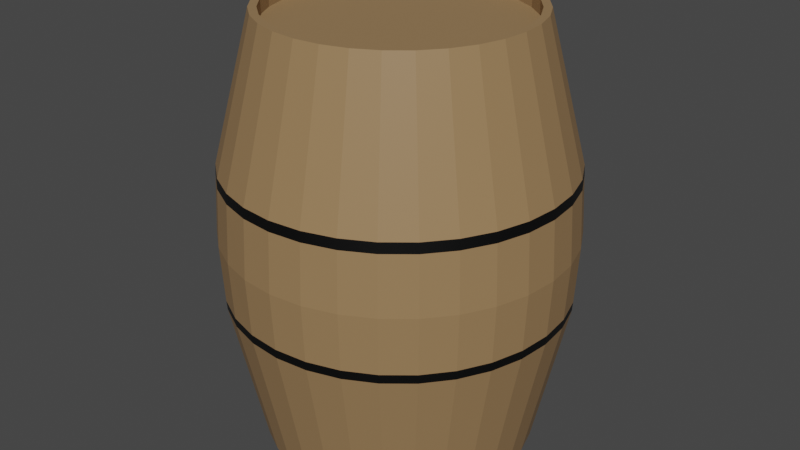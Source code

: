 # Source: Wooden_Barrel.blend  (saved by Blender 3.1.7; exported with 4.5.12 LTS)
import bpy
from mathutils import Matrix  # noqa: F401  (used for matrix-valued properties, if any)

bpy.ops.wm.read_factory_settings(use_empty=True)
scene = bpy.context.scene
scene.name = 'Scene'

# ---- collections
col_collection = bpy.data.collections.new('Collection'); scene.collection.children.link(col_collection)

# ---- materials (node trees are filled in below, after node groups)
mat_material_001 = bpy.data.materials.new('Material.001')
mat_material_001.use_transparent_shadow = False
mat_material_002 = bpy.data.materials.new('Material.002')
mat_material_002.use_transparent_shadow = False

# ---- material node trees
mat_material_001.use_nodes = True; mat_material_001.node_tree.nodes.clear()
_N = mat_material_001.node_tree.nodes; _L = mat_material_001.node_tree.links
n0 = _N.new('ShaderNodeBsdfPrincipled'); n0.name = 'Principled BSDF'; n0.location = (10, 300)
n0.distribution = 'GGX'
n0.subsurface_method = 'RANDOM_WALK_SKIN'
n0.inputs[0].default_value = (0.0, 0.0, 0.0, 1.0)
n0.inputs[3].default_value = 1.45
n0.inputs[27].default_value = (0.0, 0.0, 0.0, 1.0)
n0.inputs[28].default_value = 1.0
n1 = _N.new('ShaderNodeOutputMaterial'); n1.name = 'Material Output'; n1.location = (300, 300)
_L.new(n0.outputs[0], n1.inputs[0])
n1.is_active_output = True
mat_material_002.use_nodes = True; mat_material_002.node_tree.nodes.clear()
_N = mat_material_002.node_tree.nodes; _L = mat_material_002.node_tree.links
n0 = _N.new('ShaderNodeBsdfPrincipled'); n0.name = 'Principled BSDF'; n0.location = (10, 300)
n0.distribution = 'GGX'
n0.subsurface_method = 'RANDOM_WALK_SKIN'
n0.inputs[0].default_value = (0.3185, 0.1946, 0.09084, 1.0)
n0.inputs[3].default_value = 1.45
n0.inputs[27].default_value = (0.0, 0.0, 0.0, 1.0)
n0.inputs[28].default_value = 1.0
n1 = _N.new('ShaderNodeOutputMaterial'); n1.name = 'Material Output'; n1.location = (300, 300)
_L.new(n0.outputs[0], n1.inputs[0])
n1.is_active_output = True

# ---- world
world_world = bpy.data.worlds.new('World'); scene.world = world_world
world_world.use_nodes = True; world_world.node_tree.nodes.clear()
_N = world_world.node_tree.nodes; _L = world_world.node_tree.links
n0 = _N.new('ShaderNodeOutputWorld'); n0.name = 'World Output'; n0.location = (300, 300)
n1 = _N.new('ShaderNodeBackground'); n1.name = 'Background'; n1.location = (10, 300)
n1.inputs[0].default_value = (0.05088, 0.05088, 0.05088, 1.0)
_L.new(n1.outputs[0], n0.inputs[0])
n0.is_active_output = True
world_world.color = (0.05088, 0.05088, 0.05088)
world_world.use_sun_shadow = False
world_world.sun_shadow_jitter_overblur = 0.0

# ---- meshes
me_cylinder_001 = bpy.data.meshes.new('Cylinder.001')
me_cylinder_001.from_pydata([(-7.031e-09, 1.141, -0.3946), (-7.028e-09, 1.141, 0.4112), (0.2226, 1.119, 0.4112), (0.2225, 1.119, -0.3946), (0.4367, 1.054, 0.4112), (0.4365, 1.054, -0.3946), (0.6339, 0.9488, 0.4112), (0.6337, 0.9485, -0.3946), (0.8069, 0.8069, 0.4112), (0.8066, 0.8066, -0.3946), (0.9488, 0.6339, 0.4112), (0.9485, 0.6337, -0.3946), (1.054, 0.4367, 0.4112), (1.054, 0.4365, -0.3946), (1.119, 0.2226, 0.4112), (1.119, 0.2225, -0.3946), (1.141, -4.722e-08, 0.4112), (1.141, -4.721e-08, -0.3946), (1.119, -0.2226, 0.4112), (1.119, -0.2225, -0.3946), (1.054, -0.4367, 0.4112), (1.054, -0.4365, -0.3946), (0.9488, -0.6339, 0.4112), (0.9485, -0.6337, -0.3946), (0.8069, -0.8069, 0.4112), (0.8066, -0.8066, -0.3946), (0.6339, -0.9488, 0.4112), (0.6337, -0.9485, -0.3946), (0.4367, -1.054, 0.4112), (0.4365, -1.054, -0.3946), (0.2226, -1.119, 0.4112), (0.2225, -1.119, -0.3946), (-1.068e-07, -1.141, 0.4112), (-1.068e-07, -1.141, -0.3946), (-0.2226, -1.119, 0.4112), (-0.2225, -1.119, -0.3946), (-0.4367, -1.054, 0.4112), (-0.4365, -1.054, -0.3946), (-0.6339, -0.9488, 0.4112), (-0.6337, -0.9485, -0.3946), (-0.8069, -0.8069, 0.4112), (-0.8066, -0.8066, -0.3946), (-0.9488, -0.6339, 0.4112), (-0.9485, -0.6337, -0.3946), (-1.054, -0.4367, 0.4112), (-1.054, -0.4365, -0.3946), (-1.119, -0.2226, 0.4112), (-1.119, -0.2225, -0.3946), (-1.141, 1.627e-08, 0.4112), (-1.141, 1.625e-08, -0.3946), (-1.119, 0.2226, 0.4112), (-1.119, 0.2225, -0.3946), (-1.054, 0.4367, 0.4112), (-1.054, 0.4365, -0.3946), (-0.9488, 0.6339, 0.4112), (-0.9485, 0.6337, -0.3946), (-0.8069, 0.8069, 0.4112), (-0.8066, 0.8066, -0.3946), (-0.6339, 0.9488, 0.4112), (-0.6337, 0.9485, -0.3946), (-0.4367, 1.054, 0.4112), (-0.4365, 1.054, -0.3946), (-0.2226, 1.119, 0.4112), (-0.2225, 1.119, -0.3946), (-7e-09, 1.145, 0.3496), (0.2234, 1.123, 0.3496), (0.4383, 1.058, 0.3496), (0.6363, 0.9522, 0.3496), (0.8098, 0.8098, 0.3496), (0.9522, 0.6363, 0.3496), (1.058, 0.4383, 0.3496), (1.123, 0.2234, 0.3496), (1.145, -4.73e-08, 0.3496), (1.123, -0.2234, 0.3496), (1.058, -0.4383, 0.3496), (0.9522, -0.6363, 0.3496), (0.8098, -0.8098, 0.3496), (0.6363, -0.9522, 0.3496), (0.4383, -1.058, 0.3496), (0.2234, -1.123, 0.3496), (-1.071e-07, -1.145, 0.3496), (-0.2234, -1.123, 0.3496), (-0.4383, -1.058, 0.3496), (-0.6363, -0.9522, 0.3496), (-0.8098, -0.8098, 0.3496), (-0.9522, -0.6363, 0.3496), (-1.058, -0.4383, 0.3496), (-1.123, -0.2234, 0.3496), (-1.145, 1.642e-08, 0.3496), (-1.123, 0.2234, 0.3496), (-1.058, 0.4383, 0.3496), (-0.9522, 0.6363, 0.3496), (-0.8098, 0.8098, 0.3496), (-0.6363, 0.9522, 0.3496), (-0.4383, 1.058, 0.3496), (-0.2234, 1.123, 0.3496), (0.2234, 1.123, -0.3406), (0.4383, 1.058, -0.3406), (0.6363, 0.9522, -0.3406), (0.8098, 0.8098, -0.3406), (0.9522, 0.6363, -0.3406), (1.058, 0.4383, -0.3406), (1.123, 0.2234, -0.3406), (1.145, -4.73e-08, -0.3406), (1.123, -0.2234, -0.3406), (1.058, -0.4383, -0.3406), (0.9522, -0.6363, -0.3406), (0.8098, -0.8098, -0.3406), (0.6363, -0.9522, -0.3406), (0.4383, -1.058, -0.3406), (0.2234, -1.123, -0.3406), (-1.071e-07, -1.145, -0.3406), (-0.2234, -1.123, -0.3406), (-0.4383, -1.058, -0.3406), (-0.6363, -0.9522, -0.3406), (-0.8098, -0.8098, -0.3406), (-0.9522, -0.6363, -0.3406), (-1.058, -0.4383, -0.3406), (-1.123, -0.2234, -0.3406), (-1.145, 1.642e-08, -0.3406), (-1.123, 0.2234, -0.3406), (-1.058, 0.4383, -0.3406), (-0.9522, 0.6363, -0.3406), (-0.8098, 0.8098, -0.3406), (-0.6363, 0.9522, -0.3406), (-0.4383, 1.058, -0.3406), (-0.2234, 1.123, -0.3406), (-7e-09, 1.145, -0.3406), (1.072e-09, 0.9232, -1.297), (1.589e-09, 0.8862, 1.277), (0.1801, 0.9055, -1.297), (0.1729, 0.8692, 1.277), (0.3533, 0.853, -1.297), (0.3392, 0.8188, 1.277), (0.5129, 0.7676, -1.297), (0.4924, 0.7369, 1.277), (0.6528, 0.6528, -1.297), (0.6267, 0.6267, 1.277), (0.7676, 0.5129, -1.297), (0.7369, 0.4924, 1.277), (0.853, 0.3533, -1.297), (0.8188, 0.3392, 1.277), (0.9055, 0.1801, -1.297), (0.8692, 0.1729, 1.277), (0.9232, -4.179e-08, -1.297), (0.8862, -4.086e-08, 1.277), (0.9055, -0.1801, -1.297), (0.8692, -0.1729, 1.277), (0.853, -0.3533, -1.297), (0.8188, -0.3392, 1.277), (0.7676, -0.5129, -1.297), (0.7369, -0.4924, 1.277), (0.6528, -0.6528, -1.297), (0.6267, -0.6267, 1.277), (0.5129, -0.7676, -1.297), (0.4924, -0.7369, 1.277), (0.3533, -0.853, -1.297), (0.3392, -0.8188, 1.277), (0.1801, -0.9055, -1.297), (0.1729, -0.8692, 1.277), (-7.964e-08, -0.9232, -1.297), (-7.589e-08, -0.8862, 1.277), (-0.1801, -0.9055, -1.297), (-0.1729, -0.8692, 1.277), (-0.3533, -0.853, -1.297), (-0.3392, -0.8188, 1.277), (-0.5129, -0.7676, -1.297), (-0.4924, -0.7369, 1.277), (-0.6528, -0.6528, -1.297), (-0.6267, -0.6267, 1.277), (-0.7676, -0.5129, -1.297), (-0.7369, -0.4924, 1.277), (-0.853, -0.3533, -1.297), (-0.8188, -0.3392, 1.277), (-0.9055, -0.1801, -1.297), (-0.8692, -0.1729, 1.277), (-0.9232, 9.58e-09, -1.297), (-0.8862, 8.449e-09, 1.277), (-0.9055, 0.1801, -1.297), (-0.8692, 0.1729, 1.277), (-0.853, 0.3533, -1.297), (-0.8188, 0.3392, 1.277), (-0.7676, 0.5129, -1.297), (-0.7369, 0.4924, 1.277), (-0.6528, 0.6528, -1.297), (-0.6267, 0.6267, 1.277), (-0.5129, 0.7676, -1.297), (-0.4924, 0.7369, 1.277), (-0.3533, 0.853, -1.297), (-0.3392, 0.8188, 1.277), (-0.1801, 0.9055, -1.297), (-0.1729, 0.8692, 1.277), (-7.031e-09, 1.141, -0.3946), (-7.028e-09, 1.141, 0.4112), (0.2226, 1.119, 0.4112), (0.2225, 1.119, -0.3946), (0.4367, 1.054, 0.4112), (0.4365, 1.054, -0.3946), (0.6339, 0.9488, 0.4112), (0.6337, 0.9485, -0.3946), (0.8069, 0.8069, 0.4112), (0.8066, 0.8066, -0.3946), (0.9488, 0.6339, 0.4112), (0.9485, 0.6337, -0.3946), (1.054, 0.4367, 0.4112), (1.054, 0.4365, -0.3946), (1.119, 0.2226, 0.4112), (1.119, 0.2225, -0.3946), (1.141, -4.722e-08, 0.4112), (1.141, -4.721e-08, -0.3946), (1.119, -0.2226, 0.4112), (1.119, -0.2225, -0.3946), (1.054, -0.4367, 0.4112), (1.054, -0.4365, -0.3946), (0.9488, -0.6339, 0.4112), (0.9485, -0.6337, -0.3946), (0.8069, -0.8069, 0.4112), (0.8066, -0.8066, -0.3946), (0.6339, -0.9488, 0.4112), (0.6337, -0.9485, -0.3946), (0.4367, -1.054, 0.4112), (0.4365, -1.054, -0.3946), (0.2226, -1.119, 0.4112), (0.2225, -1.119, -0.3946), (-1.068e-07, -1.141, 0.4112), (-1.068e-07, -1.141, -0.3946), (-0.2226, -1.119, 0.4112), (-0.2225, -1.119, -0.3946), (-0.4367, -1.054, 0.4112), (-0.4365, -1.054, -0.3946), (-0.6339, -0.9488, 0.4112), (-0.6337, -0.9485, -0.3946), (-0.8069, -0.8069, 0.4112), (-0.8066, -0.8066, -0.3946), (-0.9488, -0.6339, 0.4112), (-0.9485, -0.6337, -0.3946), (-1.054, -0.4367, 0.4112), (-1.054, -0.4365, -0.3946), (-1.119, -0.2226, 0.4112), (-1.119, -0.2225, -0.3946), (-1.141, 1.627e-08, 0.4112), (-1.141, 1.625e-08, -0.3946), (-1.119, 0.2226, 0.4112), (-1.119, 0.2225, -0.3946), (-1.054, 0.4367, 0.4112), (-1.054, 0.4365, -0.3946), (-0.9488, 0.6339, 0.4112), (-0.9485, 0.6337, -0.3946), (-0.8069, 0.8069, 0.4112), (-0.8066, 0.8066, -0.3946), (-0.6339, 0.9488, 0.4112), (-0.6337, 0.9485, -0.3946), (-0.4367, 1.054, 0.4112), (-0.4365, 1.054, -0.3946), (-0.2226, 1.119, 0.4112), (-0.2225, 1.119, -0.3946), (-7e-09, 1.145, 0.3496), (0.2234, 1.123, 0.3496), (0.4383, 1.058, 0.3496), (0.6363, 0.9522, 0.3496), (0.8098, 0.8098, 0.3496), (0.9522, 0.6363, 0.3496), (1.058, 0.4383, 0.3496), (1.123, 0.2234, 0.3496), (1.145, -4.73e-08, 0.3496), (1.123, -0.2234, 0.3496), (1.058, -0.4383, 0.3496), (0.9522, -0.6363, 0.3496), (0.8098, -0.8098, 0.3496), (0.6363, -0.9522, 0.3496), (0.4383, -1.058, 0.3496), (0.2234, -1.123, 0.3496), (-1.071e-07, -1.145, 0.3496), (-0.2234, -1.123, 0.3496), (-0.4383, -1.058, 0.3496), (-0.6363, -0.9522, 0.3496), (-0.8098, -0.8098, 0.3496), (-0.9522, -0.6363, 0.3496), (-1.058, -0.4383, 0.3496), (-1.123, -0.2234, 0.3496), (-1.145, 1.642e-08, 0.3496), (-1.123, 0.2234, 0.3496), (-1.058, 0.4383, 0.3496), (-0.9522, 0.6363, 0.3496), (-0.8098, 0.8098, 0.3496), (-0.6363, 0.9522, 0.3496), (-0.4383, 1.058, 0.3496), (-0.2234, 1.123, 0.3496), (0.2234, 1.123, -0.3406), (0.4383, 1.058, -0.3406), (0.6363, 0.9522, -0.3406), (0.8098, 0.8098, -0.3406), (0.9522, 0.6363, -0.3406), (1.058, 0.4383, -0.3406), (1.123, 0.2234, -0.3406), (1.145, -4.73e-08, -0.3406), (1.123, -0.2234, -0.3406), (1.058, -0.4383, -0.3406), (0.9522, -0.6363, -0.3406), (0.8098, -0.8098, -0.3406), (0.6363, -0.9522, -0.3406), (0.4383, -1.058, -0.3406), (0.2234, -1.123, -0.3406), (-1.071e-07, -1.145, -0.3406), (-0.2234, -1.123, -0.3406), (-0.4383, -1.058, -0.3406), (-0.6363, -0.9522, -0.3406), (-0.8098, -0.8098, -0.3406), (-0.9522, -0.6363, -0.3406), (-1.058, -0.4383, -0.3406), (-1.123, -0.2234, -0.3406), (-1.145, 1.642e-08, -0.3406), (-1.123, 0.2234, -0.3406), (-1.058, 0.4383, -0.3406), (-0.9522, 0.6363, -0.3406), (-0.8098, 0.8098, -0.3406), (-0.6363, 0.9522, -0.3406), (-0.4383, 1.058, -0.3406), (-0.2234, 1.123, -0.3406), (-7e-09, 1.145, -0.3406), (-6.861e-09, 1.166, 0.00168), (0.2275, 1.144, 0.00168), (0.4462, 1.077, 0.00168), (0.6478, 0.9695, 0.00168), (0.8245, 0.8245, 0.00168), (0.9695, 0.6478, 0.00168), (1.077, 0.4462, 0.00168), (1.144, 0.2275, 0.00168), (1.166, -4.768e-08, 0.00168), (1.144, -0.2275, 0.00168), (1.077, -0.4462, 0.00168), (0.9695, -0.6478, 0.00168), (0.8245, -0.8245, 0.00168), (0.6478, -0.9695, 0.00168), (0.4462, -1.077, 0.00168), (0.2275, -1.144, 0.00168), (-1.088e-07, -1.166, 0.00168), (-0.2275, -1.144, 0.00168), (-0.4462, -1.077, 0.00168), (-0.6478, -0.9695, 0.00168), (-0.8245, -0.8245, 0.00168), (-0.9695, -0.6478, 0.00168), (-1.077, -0.4462, 0.00168), (-1.144, -0.2275, 0.00168), (-1.166, 1.719e-08, 0.00168), (-1.144, 0.2275, 0.00168), (-1.077, 0.4462, 0.00168), (-0.9695, 0.6478, 0.00168), (-0.8245, 0.8245, 0.00168), (-0.6478, 0.9695, 0.00168), (-0.4462, 1.077, 0.00168), (-0.2275, 1.144, 0.00168), (0.1625, 0.8171, 1.277), (2.717e-10, 0.8331, 1.277), (0.3188, 0.7697, 1.277), (0.4628, 0.6927, 1.277), (0.5891, 0.5891, 1.277), (0.6927, 0.4628, 1.277), (0.7697, 0.3188, 1.277), (0.8171, 0.1625, 1.277), (0.8331, -3.888e-08, 1.277), (0.8171, -0.1625, 1.277), (0.7697, -0.3188, 1.277), (0.6927, -0.4628, 1.277), (0.5891, -0.5891, 1.277), (0.4628, -0.6927, 1.277), (0.3188, -0.7697, 1.277), (0.1625, -0.8171, 1.277), (-7.256e-08, -0.8331, 1.277), (-0.1625, -0.8171, 1.277), (-0.3188, -0.7697, 1.277), (-0.4628, -0.6927, 1.277), (-0.5891, -0.5891, 1.277), (-0.6927, -0.4628, 1.277), (-0.7697, -0.3188, 1.277), (-0.8171, -0.1625, 1.277), (-0.8331, 7.466e-09, 1.277), (-0.8171, 0.1625, 1.277), (-0.7697, 0.3188, 1.277), (-0.6927, 0.4628, 1.277), (-0.5891, 0.5891, 1.277), (-0.4628, 0.6927, 1.277), (-0.3188, 0.7697, 1.277), (-0.1625, 0.8171, 1.277), (0.1625, 0.8171, 1.193), (-2.339e-09, 0.8331, 1.193), (0.3188, 0.7697, 1.193), (0.4628, 0.6927, 1.193), (0.5891, 0.5891, 1.193), (0.6927, 0.4628, 1.193), (0.7697, 0.3188, 1.193), (0.8171, 0.1625, 1.193), (0.8331, -3.888e-08, 1.193), (0.8171, -0.1625, 1.193), (0.7697, -0.3188, 1.193), (0.6927, -0.4628, 1.193), (0.5891, -0.5891, 1.193), (0.4628, -0.6927, 1.193), (0.3188, -0.7697, 1.193), (0.1625, -0.8171, 1.193), (-7.517e-08, -0.8331, 1.193), (-0.1625, -0.8171, 1.193), (-0.3188, -0.7697, 1.193), (-0.4628, -0.6927, 1.193), (-0.5891, -0.5891, 1.193), (-0.6927, -0.4628, 1.193), (-0.7697, -0.3188, 1.193), (-0.8171, -0.1625, 1.193), (-0.8331, 7.466e-09, 1.193), (-0.8171, 0.1625, 1.193), (-0.7697, 0.3188, 1.193), (-0.6927, 0.4628, 1.193), (-0.5891, 0.5891, 1.193), (-0.4628, 0.6927, 1.193), (-0.3188, 0.7697, 1.193), (-0.1625, 0.8171, 1.193)], [], [(95, 62, 1, 64), (94, 60, 62, 95), (93, 58, 60, 94), (92, 56, 58, 93), (91, 54, 56, 92), (90, 52, 54, 91), (89, 50, 52, 90), (88, 48, 50, 89), (87, 46, 48, 88), (86, 44, 46, 87), (85, 42, 44, 86), (84, 40, 42, 85), (83, 38, 40, 84), (82, 36, 38, 83), (81, 34, 36, 82), (80, 32, 34, 81), (79, 30, 32, 80), (78, 28, 30, 79), (77, 26, 28, 78), (76, 24, 26, 77), (75, 22, 24, 76), (74, 20, 22, 75), (73, 18, 20, 74), (72, 16, 18, 73), (71, 14, 16, 72), (70, 12, 14, 71), (69, 10, 12, 70), (68, 8, 10, 69), (67, 6, 8, 68), (66, 4, 6, 67), (65, 2, 4, 66), (64, 1, 2, 65), (63, 126, 127, 0), (61, 125, 126, 63), (59, 124, 125, 61), (57, 123, 124, 59), (55, 122, 123, 57), (53, 121, 122, 55), (51, 120, 121, 53), (49, 119, 120, 51), (47, 118, 119, 49), (45, 117, 118, 47), (43, 116, 117, 45), (41, 115, 116, 43), (39, 114, 115, 41), (37, 113, 114, 39), (35, 112, 113, 37), (33, 111, 112, 35), (31, 110, 111, 33), (29, 109, 110, 31), (27, 108, 109, 29), (25, 107, 108, 27), (23, 106, 107, 25), (21, 105, 106, 23), (19, 104, 105, 21), (17, 103, 104, 19), (15, 102, 103, 17), (13, 101, 102, 15), (11, 100, 101, 13), (9, 99, 100, 11), (7, 98, 99, 9), (5, 97, 98, 7), (3, 96, 97, 5), (0, 127, 96, 3), (193, 129, 131, 194), (194, 131, 133, 196), (196, 133, 135, 198), (198, 135, 137, 200), (200, 137, 139, 202), (202, 139, 141, 204), (204, 141, 143, 206), (206, 143, 145, 208), (208, 145, 147, 210), (210, 147, 149, 212), (212, 149, 151, 214), (214, 151, 153, 216), (216, 153, 155, 218), (218, 155, 157, 220), (220, 157, 159, 222), (222, 159, 161, 224), (224, 161, 163, 226), (226, 163, 165, 228), (228, 165, 167, 230), (230, 167, 169, 232), (232, 169, 171, 234), (234, 171, 173, 236), (236, 173, 175, 238), (238, 175, 177, 240), (240, 177, 179, 242), (242, 179, 181, 244), (244, 181, 183, 246), (246, 183, 185, 248), (248, 185, 187, 250), (250, 187, 189, 252), (157, 155, 365, 366), (252, 189, 191, 254), (254, 191, 129, 193), (128, 130, 132, 134, 136, 138, 140, 142, 144, 146, 148, 150, 152, 154, 156, 158, 160, 162, 164, 166, 168, 170, 172, 174, 176, 178, 180, 182, 184, 186, 188, 190), (190, 255, 192, 128), (188, 253, 255, 190), (186, 251, 253, 188), (184, 249, 251, 186), (182, 247, 249, 184), (180, 245, 247, 182), (178, 243, 245, 180), (176, 241, 243, 178), (174, 239, 241, 176), (172, 237, 239, 174), (170, 235, 237, 172), (168, 233, 235, 170), (166, 231, 233, 168), (164, 229, 231, 166), (162, 227, 229, 164), (160, 225, 227, 162), (158, 223, 225, 160), (156, 221, 223, 158), (154, 219, 221, 156), (152, 217, 219, 154), (150, 215, 217, 152), (148, 213, 215, 150), (146, 211, 213, 148), (144, 209, 211, 146), (142, 207, 209, 144), (140, 205, 207, 142), (138, 203, 205, 140), (136, 201, 203, 138), (134, 199, 201, 136), (132, 197, 199, 134), (130, 195, 197, 132), (128, 192, 195, 130), (320, 256, 257, 321), (321, 257, 258, 322), (322, 258, 259, 323), (323, 259, 260, 324), (324, 260, 261, 325), (325, 261, 262, 326), (326, 262, 263, 327), (327, 263, 264, 328), (328, 264, 265, 329), (329, 265, 266, 330), (330, 266, 267, 331), (331, 267, 268, 332), (332, 268, 269, 333), (333, 269, 270, 334), (334, 270, 271, 335), (335, 271, 272, 336), (336, 272, 273, 337), (337, 273, 274, 338), (338, 274, 275, 339), (339, 275, 276, 340), (340, 276, 277, 341), (341, 277, 278, 342), (342, 278, 279, 343), (343, 279, 280, 344), (344, 280, 281, 345), (345, 281, 282, 346), (346, 282, 283, 347), (347, 283, 284, 348), (348, 284, 285, 349), (349, 285, 286, 350), (350, 286, 287, 351), (351, 287, 256, 320), (318, 351, 320, 319), (317, 350, 351, 318), (316, 349, 350, 317), (315, 348, 349, 316), (314, 347, 348, 315), (313, 346, 347, 314), (312, 345, 346, 313), (311, 344, 345, 312), (310, 343, 344, 311), (309, 342, 343, 310), (308, 341, 342, 309), (307, 340, 341, 308), (306, 339, 340, 307), (305, 338, 339, 306), (304, 337, 338, 305), (303, 336, 337, 304), (302, 335, 336, 303), (301, 334, 335, 302), (300, 333, 334, 301), (299, 332, 333, 300), (298, 331, 332, 299), (297, 330, 331, 298), (296, 329, 330, 297), (295, 328, 329, 296), (294, 327, 328, 295), (293, 326, 327, 294), (292, 325, 326, 293), (291, 324, 325, 292), (290, 323, 324, 291), (289, 322, 323, 290), (288, 321, 322, 289), (319, 320, 321, 288), (377, 376, 408, 409), (175, 173, 374, 375), (131, 129, 353, 352), (129, 191, 383, 353), (149, 147, 361, 362), (167, 165, 370, 371), (185, 183, 379, 380), (141, 139, 357, 358), (159, 157, 366, 367), (177, 175, 375, 376), (133, 131, 352, 354), (151, 149, 362, 363), (169, 167, 371, 372), (187, 185, 380, 381), (143, 141, 358, 359), (161, 159, 367, 368), (179, 177, 376, 377), (135, 133, 354, 355), (153, 151, 363, 364), (171, 169, 372, 373), (189, 187, 381, 382), (145, 143, 359, 360), (163, 161, 368, 369), (181, 179, 377, 378), (137, 135, 355, 356), (155, 153, 364, 365), (173, 171, 373, 374), (191, 189, 382, 383), (147, 145, 360, 361), (165, 163, 369, 370), (183, 181, 378, 379), (139, 137, 356, 357), (384, 385, 415, 414, 413, 412, 411, 410, 409, 408, 407, 406, 405, 404, 403, 402, 401, 400, 399, 398, 397, 396, 395, 394, 393, 392, 391, 390, 389, 388, 387, 386), (364, 363, 395, 396), (378, 377, 409, 410), (365, 364, 396, 397), (379, 378, 410, 411), (366, 365, 397, 398), (352, 353, 385, 384), (380, 379, 411, 412), (367, 366, 398, 399), (354, 352, 384, 386), (381, 380, 412, 413), (368, 367, 399, 400), (355, 354, 386, 387), (382, 381, 413, 414), (369, 368, 400, 401), (356, 355, 387, 388), (383, 382, 414, 415), (370, 369, 401, 402), (357, 356, 388, 389), (353, 383, 415, 385), (371, 370, 402, 403), (358, 357, 389, 390), (372, 371, 403, 404), (359, 358, 390, 391), (373, 372, 404, 405), (360, 359, 391, 392), (374, 373, 405, 406), (361, 360, 392, 393), (375, 374, 406, 407), (362, 361, 393, 394), (376, 375, 407, 408), (363, 362, 394, 395)])
me_cylinder_001.polygons.foreach_set('use_smooth', [1, 1, 1, 1, 1, 1, 1, 1, 1, 1, 1, 1, 1, 1, 1, 1, 1, 1, 1, 1, 1, 1, 1, 1, 1, 1, 1, 1, 1, 1, 1, 1, 1, 1, 1, 1, 1, 1, 1, 1, 1, 1, 1, 1, 1, 1, 1, 1, 1, 1, 1, 1, 1, 1, 1, 1, 1, 1, 1, 1, 1, 1, 1, 1, 0, 0, 0, 0, 0, 0, 0, 0, 0, 0, 0, 0, 0, 0, 0, 0, 0, 0, 0, 0, 0, 0, 0, 0, 0, 0, 0, 0, 0, 0, 0, 0, 0, 0, 0, 0, 0, 0, 0, 0, 0, 0, 0, 0, 0, 0, 0, 0, 0, 0, 0, 0, 0, 0, 0, 0, 0, 0, 0, 0, 0, 0, 0, 0, 0, 0, 0, 0, 0, 0, 0, 0, 0, 0, 0, 0, 0, 0, 0, 0, 0, 0, 0, 0, 0, 0, 0, 0, 0, 0, 0, 0, 0, 0, 0, 0, 0, 0, 0, 0, 0, 0, 0, 0, 0, 0, 0, 0, 0, 0, 0, 0, 0, 0, 0, 0, 0, 0, 0, 0, 0, 0, 0, 0, 0, 0, 0, 0, 0, 0, 0, 0, 0, 0, 0, 0, 0, 0, 0, 0, 0, 0, 0, 0, 0, 0, 0, 0, 0, 0, 0, 0, 0, 0, 0, 0, 0, 0, 0, 0, 0, 0, 0, 0, 0, 0, 0, 0, 0, 0, 0, 0, 0, 0, 0, 0, 0, 0, 0, 0, 0, 0, 0, 0, 0, 0, 0, 0, 0, 0, 0, 0, 0, 0])
me_cylinder_001.polygons.foreach_set('material_index', [0, 0, 0, 0, 0, 0, 0, 0, 0, 0, 0, 0, 0, 0, 0, 0, 0, 0, 0, 0, 0, 0, 0, 0, 0, 0, 0, 0, 0, 0, 0, 0, 0, 0, 0, 0, 0, 0, 0, 0, 0, 0, 0, 0, 0, 0, 0, 0, 0, 0, 0, 0, 0, 0, 0, 0, 0, 0, 0, 0, 0, 0, 0, 0, 1, 1, 1, 1, 1, 1, 1, 1, 1, 1, 1, 1, 1, 1, 1, 1, 1, 1, 1, 1, 1, 1, 1, 1, 1, 1, 1, 1, 1, 1, 1, 1, 1, 1, 1, 1, 1, 1, 1, 1, 1, 1, 1, 1, 1, 1, 1, 1, 1, 1, 1, 1, 1, 1, 1, 1, 1, 1, 1, 1, 1, 1, 1, 1, 1, 1, 1, 1, 1, 1, 1, 1, 1, 1, 1, 1, 1, 1, 1, 1, 1, 1, 1, 1, 1, 1, 1, 1, 1, 1, 1, 1, 1, 1, 1, 1, 1, 1, 1, 1, 1, 1, 1, 1, 1, 1, 1, 1, 1, 1, 1, 1, 1, 1, 1, 1, 1, 1, 1, 1, 1, 1, 1, 1, 1, 1, 1, 1, 1, 1, 1, 1, 1, 1, 1, 1, 1, 1, 1, 1, 1, 1, 1, 1, 1, 1, 1, 1, 1, 1, 1, 1, 1, 1, 1, 1, 1, 1, 1, 1, 1, 1, 1, 1, 1, 1, 1, 1, 1, 1, 1, 1, 1, 1, 1, 1, 1, 1, 1, 1, 1, 1, 1, 1, 1, 1, 1, 1, 1, 1, 1, 1, 1, 1])
_uv = me_cylinder_001.uv_layers.new(name='UVMap')
_uv.uv.foreach_set('vector', [0.03125, 0.8244, 0.03125, 0.8333, 0.0, 0.8333, 0.0, 0.8244, 0.0625, 0.8244, 0.0625, 0.8333, 0.03125, 0.8333, 0.03125, 0.8244, 0.09375, 0.8244, 0.09375, 0.8333, 0.0625, 0.8333, 0.0625, 0.8244, 0.125, 0.8244, 0.125, 0.8333, 0.09375, 0.8333, 0.09375, 0.8244, 0.1562, 0.8244, 0.1562, 0.8333, 0.125, 0.8333, 0.125, 0.8244, 0.1875, 0.8244, 0.1875, 0.8333, 0.1562, 0.8333, 0.1562, 0.8244, 0.2188, 0.8244, 0.2188, 0.8333, 0.1875, 0.8333, 0.1875, 0.8244, 0.25, 0.8244, 0.25, 0.8333, 0.2188, 0.8333, 0.2188, 0.8244, 0.2812, 0.8244, 0.2812, 0.8333, 0.25, 0.8333, 0.25, 0.8244, 0.3125, 0.8244, 0.3125, 0.8333, 0.2812, 0.8333, 0.2812, 0.8244, 0.3438, 0.8244, 0.3438, 0.8333, 0.3125, 0.8333, 0.3125, 0.8244, 0.375, 0.8244, 0.375, 0.8333, 0.3438, 0.8333, 0.3438, 0.8244, 0.4062, 0.8244, 0.4062, 0.8333, 0.375, 0.8333, 0.375, 0.8244, 0.4375, 0.8244, 0.4375, 0.8333, 0.4062, 0.8333, 0.4062, 0.8244, 0.4687, 0.8244, 0.4687, 0.8333, 0.4375, 0.8333, 0.4375, 0.8244, 0.5, 0.8244, 0.5, 0.8333, 0.4687, 0.8333, 0.4687, 0.8244, 0.5312, 0.8244, 0.5312, 0.8333, 0.5, 0.8333, 0.5, 0.8244, 0.5625, 0.8244, 0.5625, 0.8333, 0.5312, 0.8333, 0.5312, 0.8244, 0.5938, 0.8244, 0.5938, 0.8333, 0.5625, 0.8333, 0.5625, 0.8244, 0.625, 0.8244, 0.625, 0.8333, 0.5938, 0.8333, 0.5938, 0.8244, 0.6562, 0.8244, 0.6562, 0.8333, 0.625, 0.8333, 0.625, 0.8244, 0.6875, 0.8244, 0.6875, 0.8333, 0.6562, 0.8333, 0.6562, 0.8244, 0.7188, 0.8244, 0.7188, 0.8333, 0.6875, 0.8333, 0.6875, 0.8244, 0.75, 0.8244, 0.75, 0.8333, 0.7188, 0.8333, 0.7188, 0.8244, 0.7812, 0.8244, 0.7812, 0.8333, 0.75, 0.8333, 0.75, 0.8244, 0.8125, 0.8244, 0.8125, 0.8333, 0.7812, 0.8333, 0.7812, 0.8244, 0.8438, 0.8244, 0.8437, 0.8333, 0.8125, 0.8333, 0.8125, 0.8244, 0.875, 0.8244, 0.875, 0.8333, 0.8437, 0.8333, 0.8438, 0.8244, 0.9063, 0.8244, 0.9062, 0.8333, 0.875, 0.8333, 0.875, 0.8244, 0.9375, 0.8244, 0.9375, 0.8333, 0.9062, 0.8333, 0.9063, 0.8244, 0.9688, 0.8244, 0.9688, 0.8333, 0.9375, 0.8333, 0.9375, 0.8244, 1.0, 0.8244, 1.0, 0.8333, 0.9688, 0.8333, 0.9688, 0.8244, 0.03125, 0.6667, 0.03125, 0.6763, 0.0, 0.6763, 0.0, 0.6667, 0.0625, 0.6667, 0.0625, 0.6763, 0.03125, 0.6763, 0.03125, 0.6667, 0.09375, 0.6667, 0.09375, 0.6763, 0.0625, 0.6763, 0.0625, 0.6667, 0.125, 0.6667, 0.125, 0.6763, 0.09375, 0.6763, 0.09375, 0.6667, 0.1562, 0.6667, 0.1562, 0.6763, 0.125, 0.6763, 0.125, 0.6667, 0.1875, 0.6667, 0.1875, 0.6763, 0.1562, 0.6763, 0.1562, 0.6667, 0.2188, 0.6667, 0.2188, 0.6763, 0.1875, 0.6763, 0.1875, 0.6667, 0.25, 0.6667, 0.25, 0.6763, 0.2188, 0.6763, 0.2188, 0.6667, 0.2812, 0.6667, 0.2812, 0.6763, 0.25, 0.6763, 0.25, 0.6667, 0.3125, 0.6667, 0.3125, 0.6763, 0.2812, 0.6763, 0.2812, 0.6667, 0.3438, 0.6667, 0.3438, 0.6763, 0.3125, 0.6763, 0.3125, 0.6667, 0.375, 0.6667, 0.375, 0.6763, 0.3438, 0.6763, 0.3438, 0.6667, 0.4062, 0.6667, 0.4062, 0.6763, 0.375, 0.6763, 0.375, 0.6667, 0.4375, 0.6667, 0.4375, 0.6763, 0.4062, 0.6763, 0.4062, 0.6667, 0.4688, 0.6667, 0.4688, 0.6763, 0.4375, 0.6763, 0.4375, 0.6667, 0.5, 0.6667, 0.5, 0.6763, 0.4688, 0.6763, 0.4688, 0.6667, 0.5312, 0.6667, 0.5312, 0.6763, 0.5, 0.6763, 0.5, 0.6667, 0.5625, 0.6667, 0.5625, 0.6763, 0.5312, 0.6763, 0.5312, 0.6667, 0.5938, 0.6667, 0.5938, 0.6763, 0.5625, 0.6763, 0.5625, 0.6667, 0.625, 0.6667, 0.625, 0.6763, 0.5938, 0.6763, 0.5938, 0.6667, 0.6562, 0.6667, 0.6562, 0.6763, 0.625, 0.6763, 0.625, 0.6667, 0.6875, 0.6667, 0.6875, 0.6763, 0.6562, 0.6763, 0.6562, 0.6667, 0.7188, 0.6667, 0.7188, 0.6763, 0.6875, 0.6763, 0.6875, 0.6667, 0.75, 0.6667, 0.75, 0.6763, 0.7188, 0.6763, 0.7188, 0.6667, 0.7812, 0.6667, 0.7812, 0.6763, 0.75, 0.6763, 0.75, 0.6667, 0.8125, 0.6667, 0.8125, 0.6763, 0.7812, 0.6763, 0.7812, 0.6667, 0.8438, 0.6667, 0.8438, 0.6763, 0.8125, 0.6763, 0.8125, 0.6667, 0.875, 0.6667, 0.875, 0.6763, 0.8438, 0.6763, 0.8438, 0.6667, 0.9062, 0.6667, 0.9062, 0.6763, 0.875, 0.6763, 0.875, 0.6667, 0.9375, 0.6667, 0.9375, 0.6763, 0.9062, 0.6763, 0.9062, 0.6667, 0.9688, 0.6667, 0.9688, 0.6763, 0.9375, 0.6763, 0.9375, 0.6667, 1.0, 0.6667, 1.0, 0.6763, 0.9688, 0.6763, 0.9688, 0.6667, 1.0, 0.8333, 1.0, 1.0, 0.9688, 1.0, 0.9688, 0.8333, 0.9688, 0.8333, 0.9688, 1.0, 0.9375, 1.0, 0.9375, 0.8333, 0.9375, 0.8333, 0.9375, 1.0, 0.9062, 1.0, 0.9062, 0.8333, 0.9062, 0.8333, 0.9062, 1.0, 0.875, 1.0, 0.875, 0.8333, 0.875, 0.8333, 0.875, 1.0, 0.8438, 1.0, 0.8437, 0.8333, 0.8437, 0.8333, 0.8438, 1.0, 0.8125, 1.0, 0.8125, 0.8333, 0.8125, 0.8333, 0.8125, 1.0, 0.7812, 1.0, 0.7812, 0.8333, 0.7812, 0.8333, 0.7812, 1.0, 0.75, 1.0, 0.75, 0.8333, 0.75, 0.8333, 0.75, 1.0, 0.7188, 1.0, 0.7188, 0.8333, 0.7188, 0.8333, 0.7188, 1.0, 0.6875, 1.0, 0.6875, 0.8333, 0.6875, 0.8333, 0.6875, 1.0, 0.6562, 1.0, 0.6562, 0.8333, 0.6562, 0.8333, 0.6562, 1.0, 0.625, 1.0, 0.625, 0.8333, 0.625, 0.8333, 0.625, 1.0, 0.5938, 1.0, 0.5938, 0.8333, 0.5938, 0.8333, 0.5938, 1.0, 0.5625, 1.0, 0.5625, 0.8333, 0.5625, 0.8333, 0.5625, 1.0, 0.5312, 1.0, 0.5312, 0.8333, 0.5312, 0.8333, 0.5312, 1.0, 0.5, 1.0, 0.5, 0.8333, 0.5, 0.8333, 0.5, 1.0, 0.4688, 1.0, 0.4687, 0.8333, 0.4687, 0.8333, 0.4688, 1.0, 0.4375, 1.0, 0.4375, 0.8333, 0.4375, 0.8333, 0.4375, 1.0, 0.4062, 1.0, 0.4062, 0.8333, 0.4062, 0.8333, 0.4062, 1.0, 0.375, 1.0, 0.375, 0.8333, 0.375, 0.8333, 0.375, 1.0, 0.3438, 1.0, 0.3438, 0.8333, 0.3438, 0.8333, 0.3438, 1.0, 0.3125, 1.0, 0.3125, 0.8333, 0.3125, 0.8333, 0.3125, 1.0, 0.2812, 1.0, 0.2812, 0.8333, 0.2812, 0.8333, 0.2812, 1.0, 0.25, 1.0, 0.25, 0.8333, 0.25, 0.8333, 0.25, 1.0, 0.2188, 1.0, 0.2188, 0.8333, 0.2188, 0.8333, 0.2188, 1.0, 0.1875, 1.0, 0.1875, 0.8333, 0.1875, 0.8333, 0.1875, 1.0, 0.1562, 1.0, 0.1562, 0.8333, 0.1562, 0.8333, 0.1562, 1.0, 0.125, 1.0, 0.125, 0.8333, 0.125, 0.8333, 0.125, 1.0, 0.09375, 1.0, 0.09375, 0.8333, 0.09375, 0.8333, 0.09375, 1.0, 0.0625, 1.0, 0.0625, 0.8333, 0.5625, 1.0, 0.5938, 1.0, 0.5938, 1.0, 0.5625, 1.0, 0.0625, 0.8333, 0.0625, 1.0, 0.03125, 1.0, 0.03125, 0.8333, 0.03125, 0.8333, 0.03125, 1.0, 0.0, 1.0, 0.0, 0.8333, 0.75, 0.49, 0.7968, 0.4854, 0.8418, 0.4717, 0.8833, 0.4496, 0.9197, 0.4197, 0.9496, 0.3833, 0.9717, 0.3418, 0.9854, 0.2968, 0.99, 0.25, 0.9854, 0.2032, 0.9717, 0.1582, 0.9496, 0.1167, 0.9197, 0.08029, 0.8833, 0.05045, 0.8418, 0.02827, 0.7968, 0.01461, 0.75, 0.01, 0.7032, 0.01461, 0.6582, 0.02827, 0.6167, 0.05045, 0.5803, 0.08029, 0.5504, 0.1167, 0.5283, 0.1582, 0.5146, 0.2032, 0.51, 0.25, 0.5146, 0.2968, 0.5283, 0.3418, 0.5504, 0.3833, 0.5803, 0.4197, 0.6167, 0.4496, 0.6582, 0.4717, 0.7032, 0.4854, 0.03125, 0.5, 0.03125, 0.6667, 0.0, 0.6667, 0.0, 0.5, 0.0625, 0.5, 0.0625, 0.6667, 0.03125, 0.6667, 0.03125, 0.5, 0.09375, 0.5, 0.09375, 0.6667, 0.0625, 0.6667, 0.0625, 0.5, 0.125, 0.5, 0.125, 0.6667, 0.09375, 0.6667, 0.09375, 0.5, 0.1562, 0.5, 0.1562, 0.6667, 0.125, 0.6667, 0.125, 0.5, 0.1875, 0.5, 0.1875, 0.6667, 0.1562, 0.6667, 0.1562, 0.5, 0.2188, 0.5, 0.2188, 0.6667, 0.1875, 0.6667, 0.1875, 0.5, 0.25, 0.5, 0.25, 0.6667, 0.2188, 0.6667, 0.2188, 0.5, 0.2812, 0.5, 0.2812, 0.6667, 0.25, 0.6667, 0.25, 0.5, 0.3125, 0.5, 0.3125, 0.6667, 0.2812, 0.6667, 0.2812, 0.5, 0.3438, 0.5, 0.3438, 0.6667, 0.3125, 0.6667, 0.3125, 0.5, 0.375, 0.5, 0.375, 0.6667, 0.3438, 0.6667, 0.3438, 0.5, 0.4062, 0.5, 0.4062, 0.6667, 0.375, 0.6667, 0.375, 0.5, 0.4375, 0.5, 0.4375, 0.6667, 0.4062, 0.6667, 0.4062, 0.5, 0.4688, 0.5, 0.4688, 0.6667, 0.4375, 0.6667, 0.4375, 0.5, 0.5, 0.5, 0.5, 0.6667, 0.4688, 0.6667, 0.4688, 0.5, 0.5312, 0.5, 0.5312, 0.6667, 0.5, 0.6667, 0.5, 0.5, 0.5625, 0.5, 0.5625, 0.6667, 0.5312, 0.6667, 0.5312, 0.5, 0.5938, 0.5, 0.5938, 0.6667, 0.5625, 0.6667, 0.5625, 0.5, 0.625, 0.5, 0.625, 0.6667, 0.5938, 0.6667, 0.5938, 0.5, 0.6562, 0.5, 0.6562, 0.6667, 0.625, 0.6667, 0.625, 0.5, 0.6875, 0.5, 0.6875, 0.6667, 0.6562, 0.6667, 0.6562, 0.5, 0.7188, 0.5, 0.7188, 0.6667, 0.6875, 0.6667, 0.6875, 0.5, 0.75, 0.5, 0.75, 0.6667, 0.7188, 0.6667, 0.7188, 0.5, 0.7812, 0.5, 0.7812, 0.6667, 0.75, 0.6667, 0.75, 0.5, 0.8125, 0.5, 0.8125, 0.6667, 0.7812, 0.6667, 0.7812, 0.5, 0.8438, 0.5, 0.8438, 0.6667, 0.8125, 0.6667, 0.8125, 0.5, 0.875, 0.5, 0.875, 0.6667, 0.8438, 0.6667, 0.8438, 0.5, 0.9062, 0.5, 0.9062, 0.6667, 0.875, 0.6667, 0.875, 0.5, 0.9375, 0.5, 0.9375, 0.6667, 0.9062, 0.6667, 0.9062, 0.5, 0.9688, 0.5, 0.9688, 0.6667, 0.9375, 0.6667, 0.9375, 0.5, 1.0, 0.5, 1.0, 0.6667, 0.9688, 0.6667, 0.9688, 0.5, 1.0, 0.7504, 1.0, 0.8244, 0.9688, 0.8244, 0.9688, 0.7504, 0.9688, 0.7504, 0.9688, 0.8244, 0.9375, 0.8244, 0.9375, 0.7504, 0.9375, 0.7504, 0.9375, 0.8244, 0.9063, 0.8244, 0.9062, 0.7504, 0.9062, 0.7504, 0.9063, 0.8244, 0.875, 0.8244, 0.875, 0.7504, 0.875, 0.7504, 0.875, 0.8244, 0.8438, 0.8244, 0.8438, 0.7504, 0.8438, 0.7504, 0.8438, 0.8244, 0.8125, 0.8244, 0.8125, 0.7504, 0.8125, 0.7504, 0.8125, 0.8244, 0.7812, 0.8244, 0.7812, 0.7504, 0.7812, 0.7504, 0.7812, 0.8244, 0.75, 0.8244, 0.75, 0.7504, 0.75, 0.7504, 0.75, 0.8244, 0.7188, 0.8244, 0.7188, 0.7504, 0.7188, 0.7504, 0.7188, 0.8244, 0.6875, 0.8244, 0.6875, 0.7504, 0.6875, 0.7504, 0.6875, 0.8244, 0.6562, 0.8244, 0.6562, 0.7504, 0.6562, 0.7504, 0.6562, 0.8244, 0.625, 0.8244, 0.625, 0.7504, 0.625, 0.7504, 0.625, 0.8244, 0.5938, 0.8244, 0.5938, 0.7504, 0.5938, 0.7504, 0.5938, 0.8244, 0.5625, 0.8244, 0.5625, 0.7504, 0.5625, 0.7504, 0.5625, 0.8244, 0.5312, 0.8244, 0.5312, 0.7504, 0.5312, 0.7504, 0.5312, 0.8244, 0.5, 0.8244, 0.5, 0.7504, 0.5, 0.7504, 0.5, 0.8244, 0.4687, 0.8244, 0.4688, 0.7504, 0.4688, 0.7504, 0.4687, 0.8244, 0.4375, 0.8244, 0.4375, 0.7504, 0.4375, 0.7504, 0.4375, 0.8244, 0.4062, 0.8244, 0.4062, 0.7504, 0.4062, 0.7504, 0.4062, 0.8244, 0.375, 0.8244, 0.375, 0.7504, 0.375, 0.7504, 0.375, 0.8244, 0.3438, 0.8244, 0.3438, 0.7504, 0.3438, 0.7504, 0.3438, 0.8244, 0.3125, 0.8244, 0.3125, 0.7504, 0.3125, 0.7504, 0.3125, 0.8244, 0.2812, 0.8244, 0.2812, 0.7504, 0.2812, 0.7504, 0.2812, 0.8244, 0.25, 0.8244, 0.25, 0.7504, 0.25, 0.7504, 0.25, 0.8244, 0.2188, 0.8244, 0.2188, 0.7504, 0.2188, 0.7504, 0.2188, 0.8244, 0.1875, 0.8244, 0.1875, 0.7504, 0.1875, 0.7504, 0.1875, 0.8244, 0.1562, 0.8244, 0.1562, 0.7504, 0.1562, 0.7504, 0.1562, 0.8244, 0.125, 0.8244, 0.125, 0.7504, 0.125, 0.7504, 0.125, 0.8244, 0.09375, 0.8244, 0.09375, 0.7504, 0.09375, 0.7504, 0.09375, 0.8244, 0.0625, 0.8244, 0.0625, 0.7504, 0.0625, 0.7504, 0.0625, 0.8244, 0.03125, 0.8244, 0.03125, 0.7504, 0.03125, 0.7504, 0.03125, 0.8244, 0.0, 0.8244, 0.0, 0.7504, 0.03125, 0.6763, 0.03125, 0.7504, 0.0, 0.7504, 0.0, 0.6763, 0.0625, 0.6763, 0.0625, 0.7504, 0.03125, 0.7504, 0.03125, 0.6763, 0.09375, 0.6763, 0.09375, 0.7504, 0.0625, 0.7504, 0.0625, 0.6763, 0.125, 0.6763, 0.125, 0.7504, 0.09375, 0.7504, 0.09375, 0.6763, 0.1562, 0.6763, 0.1562, 0.7504, 0.125, 0.7504, 0.125, 0.6763, 0.1875, 0.6763, 0.1875, 0.7504, 0.1562, 0.7504, 0.1562, 0.6763, 0.2188, 0.6763, 0.2188, 0.7504, 0.1875, 0.7504, 0.1875, 0.6763, 0.25, 0.6763, 0.25, 0.7504, 0.2188, 0.7504, 0.2188, 0.6763, 0.2812, 0.6763, 0.2812, 0.7504, 0.25, 0.7504, 0.25, 0.6763, 0.3125, 0.6763, 0.3125, 0.7504, 0.2812, 0.7504, 0.2812, 0.6763, 0.3438, 0.6763, 0.3438, 0.7504, 0.3125, 0.7504, 0.3125, 0.6763, 0.375, 0.6763, 0.375, 0.7504, 0.3438, 0.7504, 0.3438, 0.6763, 0.4062, 0.6763, 0.4062, 0.7504, 0.375, 0.7504, 0.375, 0.6763, 0.4375, 0.6763, 0.4375, 0.7504, 0.4062, 0.7504, 0.4062, 0.6763, 0.4688, 0.6763, 0.4688, 0.7504, 0.4375, 0.7504, 0.4375, 0.6763, 0.5, 0.6763, 0.5, 0.7504, 0.4688, 0.7504, 0.4688, 0.6763, 0.5312, 0.6763, 0.5312, 0.7504, 0.5, 0.7504, 0.5, 0.6763, 0.5625, 0.6763, 0.5625, 0.7504, 0.5312, 0.7504, 0.5312, 0.6763, 0.5938, 0.6763, 0.5938, 0.7504, 0.5625, 0.7504, 0.5625, 0.6763, 0.625, 0.6763, 0.625, 0.7504, 0.5938, 0.7504, 0.5938, 0.6763, 0.6562, 0.6763, 0.6562, 0.7504, 0.625, 0.7504, 0.625, 0.6763, 0.6875, 0.6763, 0.6875, 0.7504, 0.6562, 0.7504, 0.6562, 0.6763, 0.7188, 0.6763, 0.7188, 0.7504, 0.6875, 0.7504, 0.6875, 0.6763, 0.75, 0.6763, 0.75, 0.7504, 0.7188, 0.7504, 0.7188, 0.6763, 0.7812, 0.6763, 0.7812, 0.7504, 0.75, 0.7504, 0.75, 0.6763, 0.8125, 0.6763, 0.8125, 0.7504, 0.7812, 0.7504, 0.7812, 0.6763, 0.8438, 0.6763, 0.8438, 0.7504, 0.8125, 0.7504, 0.8125, 0.6763, 0.875, 0.6763, 0.875, 0.7504, 0.8438, 0.7504, 0.8438, 0.6763, 0.9062, 0.6763, 0.9062, 0.7504, 0.875, 0.7504, 0.875, 0.6763, 0.9375, 0.6763, 0.9375, 0.7504, 0.9062, 0.7504, 0.9062, 0.6763, 0.9688, 0.6763, 0.9688, 0.7504, 0.9375, 0.7504, 0.9375, 0.6763, 1.0, 0.6763, 1.0, 0.7504, 0.9688, 0.7504, 0.9688, 0.6763, 0.2188, 1.0, 0.25, 1.0, 0.25, 1.0, 0.2188, 1.0, 0.2812, 1.0, 0.3125, 1.0, 0.3125, 1.0, 0.2812, 1.0, 0.9688, 1.0, 1.0, 1.0, 1.0, 1.0, 0.9688, 1.0, 0.0, 1.0, 0.03125, 1.0, 0.03125, 1.0, 0.0, 1.0, 0.6875, 1.0, 0.7188, 1.0, 0.7188, 1.0, 0.6875, 1.0, 0.4062, 1.0, 0.4375, 1.0, 0.4375, 1.0, 0.4062, 1.0, 0.125, 1.0, 0.1562, 1.0, 0.1562, 1.0, 0.125, 1.0, 0.8125, 1.0, 0.8438, 1.0, 0.8438, 1.0, 0.8125, 1.0, 0.5312, 1.0, 0.5625, 1.0, 0.5625, 1.0, 0.5312, 1.0, 0.25, 1.0, 0.2812, 1.0, 0.2812, 1.0, 0.25, 1.0, 0.9375, 1.0, 0.9688, 1.0, 0.9688, 1.0, 0.9375, 1.0, 0.6562, 1.0, 0.6875, 1.0, 0.6875, 1.0, 0.6562, 1.0, 0.375, 1.0, 0.4062, 1.0, 0.4062, 1.0, 0.375, 1.0, 0.09375, 1.0, 0.125, 1.0, 0.125, 1.0, 0.09375, 1.0, 0.7812, 1.0, 0.8125, 1.0, 0.8125, 1.0, 0.7812, 1.0, 0.5, 1.0, 0.5312, 1.0, 0.5312, 1.0, 0.5, 1.0, 0.2188, 1.0, 0.25, 1.0, 0.25, 1.0, 0.2188, 1.0, 0.9062, 1.0, 0.9375, 1.0, 0.9375, 1.0, 0.9062, 1.0, 0.625, 1.0, 0.6562, 1.0, 0.6562, 1.0, 0.625, 1.0, 0.3438, 1.0, 0.375, 1.0, 0.375, 1.0, 0.3438, 1.0, 0.0625, 1.0, 0.09375, 1.0, 0.09375, 1.0, 0.0625, 1.0, 0.75, 1.0, 0.7812, 1.0, 0.7812, 1.0, 0.75, 1.0, 0.4688, 1.0, 0.5, 1.0, 0.5, 1.0, 0.4688, 1.0, 0.1875, 1.0, 0.2188, 1.0, 0.2188, 1.0, 0.1875, 1.0, 0.875, 1.0, 0.9062, 1.0, 0.9062, 1.0, 0.875, 1.0, 0.5938, 1.0, 0.625, 1.0, 0.625, 1.0, 0.5938, 1.0, 0.3125, 1.0, 0.3438, 1.0, 0.3438, 1.0, 0.3125, 1.0, 0.03125, 1.0, 0.0625, 1.0, 0.0625, 1.0, 0.03125, 1.0, 0.7188, 1.0, 0.75, 1.0, 0.75, 1.0, 0.7188, 1.0, 0.4375, 1.0, 0.4688, 1.0, 0.4688, 1.0, 0.4375, 1.0, 0.1562, 1.0, 0.1875, 1.0, 0.1875, 1.0, 0.1562, 1.0, 0.8438, 1.0, 0.875, 1.0, 0.875, 1.0, 0.8438, 1.0, 0.2968, 0.4854, 0.25, 0.49, 0.2032, 0.4854, 0.1582, 0.4717, 0.1167, 0.4496, 0.08029, 0.4197, 0.05045, 0.3833, 0.02827, 0.3418, 0.01461, 0.2968, 0.01, 0.25, 0.01461, 0.2032, 0.02827, 0.1582, 0.05045, 0.1167, 0.08029, 0.08029, 0.1167, 0.05045, 0.1582, 0.02827, 0.2032, 0.01461, 0.25, 0.01, 0.2968, 0.01461, 0.3418, 0.02827, 0.3833, 0.05045, 0.4197, 0.08029, 0.4496, 0.1167, 0.4717, 0.1582, 0.4854, 0.2032, 0.49, 0.25, 0.4854, 0.2968, 0.4717, 0.3418, 0.4496, 0.3833, 0.4197, 0.4197, 0.3833, 0.4496, 0.3418, 0.4717, 0.625, 1.0, 0.6562, 1.0, 0.6562, 1.0, 0.625, 1.0, 0.1875, 1.0, 0.2188, 1.0, 0.2188, 1.0, 0.1875, 1.0, 0.5938, 1.0, 0.625, 1.0, 0.625, 1.0, 0.5938, 1.0, 0.1562, 1.0, 0.1875, 1.0, 0.1875, 1.0, 0.1562, 1.0, 0.5625, 1.0, 0.5938, 1.0, 0.5938, 1.0, 0.5625, 1.0, 0.9688, 1.0, 1.0, 1.0, 1.0, 1.0, 0.9688, 1.0, 0.125, 1.0, 0.1562, 1.0, 0.1562, 1.0, 0.125, 1.0, 0.5312, 1.0, 0.5625, 1.0, 0.5625, 1.0, 0.5312, 1.0, 0.9375, 1.0, 0.9688, 1.0, 0.9688, 1.0, 0.9375, 1.0, 0.09375, 1.0, 0.125, 1.0, 0.125, 1.0, 0.09375, 1.0, 0.5, 1.0, 0.5312, 1.0, 0.5312, 1.0, 0.5, 1.0, 0.9062, 1.0, 0.9375, 1.0, 0.9375, 1.0, 0.9062, 1.0, 0.0625, 1.0, 0.09375, 1.0, 0.09375, 1.0, 0.0625, 1.0, 0.4688, 1.0, 0.5, 1.0, 0.5, 1.0, 0.4688, 1.0, 0.875, 1.0, 0.9062, 1.0, 0.9062, 1.0, 0.875, 1.0, 0.03125, 1.0, 0.0625, 1.0, 0.0625, 1.0, 0.03125, 1.0, 0.4375, 1.0, 0.4688, 1.0, 0.4688, 1.0, 0.4375, 1.0, 0.8438, 1.0, 0.875, 1.0, 0.875, 1.0, 0.8438, 1.0, 0.0, 1.0, 0.03125, 1.0, 0.03125, 1.0, 0.0, 1.0, 0.4062, 1.0, 0.4375, 1.0, 0.4375, 1.0, 0.4062, 1.0, 0.8125, 1.0, 0.8438, 1.0, 0.8438, 1.0, 0.8125, 1.0, 0.375, 1.0, 0.4062, 1.0, 0.4062, 1.0, 0.375, 1.0, 0.7812, 1.0, 0.8125, 1.0, 0.8125, 1.0, 0.7812, 1.0, 0.3438, 1.0, 0.375, 1.0, 0.375, 1.0, 0.3438, 1.0, 0.75, 1.0, 0.7812, 1.0, 0.7812, 1.0, 0.75, 1.0, 0.3125, 1.0, 0.3438, 1.0, 0.3438, 1.0, 0.3125, 1.0, 0.7188, 1.0, 0.75, 1.0, 0.75, 1.0, 0.7188, 1.0, 0.2812, 1.0, 0.3125, 1.0, 0.3125, 1.0, 0.2812, 1.0, 0.6875, 1.0, 0.7188, 1.0, 0.7188, 1.0, 0.6875, 1.0, 0.25, 1.0, 0.2812, 1.0, 0.2812, 1.0, 0.25, 1.0, 0.6562, 1.0, 0.6875, 1.0, 0.6875, 1.0, 0.6562, 1.0])
me_cylinder_001.materials.append(mat_material_001)
me_cylinder_001.materials.append(mat_material_002)
me_cylinder_001.use_remesh_fix_poles = True
me_cylinder_001.use_remesh_preserve_attributes = False
me_cylinder_001.update()

# ---- objects
ob_cylinder_001 = bpy.data.objects.new('Cylinder.001', me_cylinder_001)

# ---- transforms, parenting, visibility, modifiers, constraints
ob_cylinder_001.location = (0.0, 0.0, 0.0)
ob_cylinder_001.scale = (0.343, 0.343, 0.3885)

# ---- collection membership
col_collection.objects.link(ob_cylinder_001)

# ---- scene / render settings (as saved in the file)
scene.frame_start = 1; scene.frame_end = 250; scene.frame_set(1)
scene.render.engine = 'BLENDER_EEVEE_NEXT'
scene.cycles.sampling_pattern = 'TABULATED_SOBOL'
scene.cycles.use_light_tree = False
scene.view_settings.view_transform = 'Filmic'
bpy.context.view_layer.update()

# ---- added for rendering (the .blend has no active camera and no usable light): camera, sun
cam_auto = bpy.data.cameras.new('AutoCamera')
cam_auto.lens = 50.0
cam_auto.sensor_width = 36.0
cam_auto.clip_end = 1000.0
ob_auto_camera = bpy.data.objects.new('AutoCamera', cam_auto)
scene.collection.objects.link(ob_auto_camera)
ob_auto_camera.location = (1.39706, -1.67647, 1.11366)
ob_auto_camera.rotation_euler = (1.09748, -7.21219e-08, 0.694738)
scene.camera = ob_auto_camera
light_auto_sun = bpy.data.lights.new('AutoSun', 'SUN')
light_auto_sun.energy = 3.0
light_auto_sun.angle = 0.0523599
ob_auto_sun = bpy.data.objects.new('AutoSun', light_auto_sun)
scene.collection.objects.link(ob_auto_sun)
ob_auto_sun.rotation_euler = (0.872665, 0.174533, 0.523599)
bpy.context.view_layer.update()
